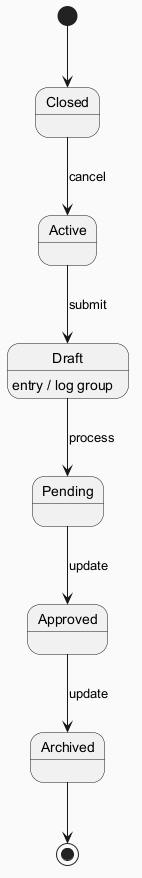

The diagram above was rendered by PlantUML. Its source (embedded in the PNG):
@startuml
skinparam backgroundColor #FAFAFA
skinparam classBackgroundColor #FFF3E0
skinparam classBorderColor #E65100
[*] --> Closed
Closed --> Active : cancel
Active --> Draft : submit
Draft --> Pending : process
Draft : entry / log group
Pending --> Approved : update
Approved --> Archived : update
Archived --> [*]
@enduml